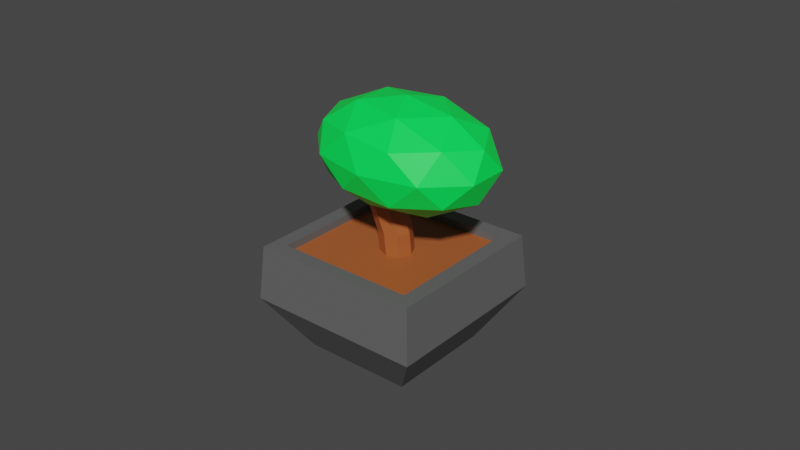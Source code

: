 # Source: Bush_Small.blend  (saved by Blender 2.80.75; exported with 4.5.12 LTS)
import bpy
from mathutils import Matrix  # noqa: F401  (used for matrix-valued properties, if any)

bpy.ops.wm.read_factory_settings(use_empty=True)
scene = bpy.context.scene
scene.name = 'Scene'

# ---- materials (node trees are filled in below, after node groups)
mat_material_003 = bpy.data.materials.new('Material.003')
mat_material_003.use_transparent_shadow = False
mat_material_001 = bpy.data.materials.new('Material.001')
mat_material_001.use_transparent_shadow = False
mat_material = bpy.data.materials.new('Material')
mat_material.use_transparent_shadow = False

# ---- material node trees
mat_material_003.use_nodes = True; mat_material_003.node_tree.nodes.clear()
_N = mat_material_003.node_tree.nodes; _L = mat_material_003.node_tree.links
n0 = _N.new('ShaderNodeOutputMaterial'); n0.name = 'Material Output'; n0.location = (300, 300)
n1 = _N.new('ShaderNodeBsdfPrincipled'); n1.name = 'Principled BSDF'; n1.location = (10, 300)
n1.distribution = 'GGX'
n1.subsurface_method = 'BURLEY'
n1.inputs[0].default_value = (0.1193, 0.1193, 0.1193, 1.0)
n1.inputs[3].default_value = 1.45
n1.inputs[27].default_value = (0.0, 0.0, 0.0, 1.0)
n1.inputs[28].default_value = 1.0
_L.new(n1.outputs[0], n0.inputs[0])
n0.is_active_output = True
mat_material_001.use_nodes = True; mat_material_001.node_tree.nodes.clear()
_N = mat_material_001.node_tree.nodes; _L = mat_material_001.node_tree.links
n0 = _N.new('ShaderNodeOutputMaterial'); n0.name = 'Material Output'; n0.location = (300, 300)
n1 = _N.new('ShaderNodeBsdfPrincipled'); n1.name = 'Principled BSDF'; n1.location = (10, 300)
n1.distribution = 'GGX'
n1.subsurface_method = 'BURLEY'
n1.inputs[0].default_value = (0.4084, 0.1038, 0.02742, 1.0)
n1.inputs[3].default_value = 1.45
n1.inputs[27].default_value = (0.0, 0.0, 0.0, 1.0)
n1.inputs[28].default_value = 1.0
_L.new(n1.outputs[0], n0.inputs[0])
n0.is_active_output = True
mat_material.use_nodes = True; mat_material.node_tree.nodes.clear()
_N = mat_material.node_tree.nodes; _L = mat_material.node_tree.links
n0 = _N.new('ShaderNodeOutputMaterial'); n0.name = 'Material Output'; n0.location = (300, 300)
n1 = _N.new('ShaderNodeBsdfPrincipled'); n1.name = 'Principled BSDF'; n1.location = (10, 300)
n1.distribution = 'GGX'
n1.subsurface_method = 'BURLEY'
n1.inputs[0].default_value = (0.0, 1.0, 0.09108, 1.0)
n1.inputs[3].default_value = 1.45
n1.inputs[27].default_value = (0.0, 0.0, 0.0, 1.0)
n1.inputs[28].default_value = 1.0
_L.new(n1.outputs[0], n0.inputs[0])
n0.is_active_output = True

# ---- world
world_world = bpy.data.worlds.new('World'); scene.world = world_world
world_world.use_nodes = True; world_world.node_tree.nodes.clear()
_N = world_world.node_tree.nodes; _L = world_world.node_tree.links
n0 = _N.new('ShaderNodeOutputWorld'); n0.name = 'World Output'; n0.location = (300, 300)
n1 = _N.new('ShaderNodeBackground'); n1.name = 'Background'; n1.location = (10, 300)
n1.inputs[0].default_value = (0.05088, 0.05088, 0.05088, 1.0)
_L.new(n1.outputs[0], n0.inputs[0])
n0.is_active_output = True
world_world.color = (0.05088, 0.05088, 0.05088)
world_world.use_sun_shadow = False
world_world.sun_shadow_jitter_overblur = 0.0

# ---- meshes
me_mesh = bpy.data.meshes.new('Mesh')
me_mesh.from_pydata([(-3.0, -3.0, 0.0), (-1.0, -3.0, 0.0), (1.0, -3.0, 0.0), (3.0, -3.0, 0.0), (-3.0, -1.0, 0.0), (-1.0, -1.0, 0.0), (1.0, -1.0, 0.0), (3.0, -1.0, 0.0), (-3.0, 1.0, 0.0), (-1.0, 1.0, 0.0), (1.0, 1.0, 0.0), (3.0, 1.0, 0.0), (-3.0, 3.0, 0.0), (-1.0, 3.0, 0.0), (1.0, 3.0, 0.0), (3.0, 3.0, 0.0), (-4.668, -4.668, 6.0), (-3.835, -4.668, 6.0), (3.835, -4.668, 6.0), (4.668, -4.668, 6.0), (-4.65, -3.835, 6.0), (-3.835, -3.835, 6.0), (3.835, -3.835, 6.0), (4.668, -3.835, 6.0), (-4.668, 3.835, 6.0), (-3.835, 3.835, 6.0), (3.835, 3.835, 6.0), (4.668, 3.835, 6.0), (-4.668, 4.668, 6.0), (-3.835, 4.668, 6.0), (3.835, 4.668, 6.0), (4.668, 4.668, 6.0), (-4.902, -4.902, 3.0), (-1.634, -4.902, 3.0), (1.634, -4.902, 3.0), (4.902, -4.902, 3.0), (4.902, -1.634, 3.0), (4.902, 1.634, 3.0), (4.902, 4.902, 3.0), (1.634, 4.902, 3.0), (-1.634, 4.902, 3.0), (-4.902, 4.902, 3.0), (-4.902, 1.634, 3.0), (-4.902, -1.634, 3.0), (-3.835, -3.835, 5.582), (3.835, -3.835, 5.582), (3.835, 3.835, 5.582), (-3.835, 3.835, 5.582)], [], [(0, 4, 5, 1), (1, 5, 6, 2), (2, 6, 7, 3), (4, 8, 9, 5), (5, 9, 10, 6), (6, 10, 11, 7), (8, 12, 13, 9), (9, 13, 14, 10), (10, 14, 15, 11), (16, 17, 21, 20), (17, 18, 22, 21), (19, 23, 22, 18), (20, 21, 25, 24), (44, 45, 46, 47), (22, 23, 27, 26), (24, 25, 29, 28), (25, 26, 30, 29), (26, 27, 31, 30), (0, 1, 33, 32), (1, 2, 34, 33), (2, 3, 35, 34), (32, 33, 17, 16), (34, 18, 17, 33), (34, 35, 19, 18), (3, 7, 36, 35), (7, 11, 37, 36), (11, 15, 38, 37), (35, 36, 23, 19), (36, 37, 27, 23), (37, 38, 31, 27), (15, 14, 39, 38), (14, 13, 40, 39), (13, 12, 41, 40), (38, 39, 30, 31), (40, 29, 30, 39), (40, 41, 28, 29), (12, 8, 42, 41), (8, 4, 43, 42), (4, 0, 32, 43), (41, 42, 24, 28), (42, 43, 20, 24), (43, 32, 16, 20), (21, 22, 45, 44), (22, 26, 46, 45), (26, 25, 47, 46), (25, 21, 44, 47)])
me_mesh.polygons.foreach_set('use_smooth', [True] * 46)
me_mesh.polygons.foreach_set('material_index', [0, 0, 0, 0, 0, 0, 0, 0, 0, 0, 0, 0, 0, 1, 0, 0, 0, 0, 0, 0, 0, 0, 0, 0, 0, 0, 0, 0, 0, 0, 0, 0, 0, 0, 0, 0, 0, 0, 0, 0, 0, 0, 0, 0, 0, 0])
_k = set([(0, 1), (0, 4), (0, 32), (1, 2), (2, 3), (3, 7), (3, 35), (4, 8), (7, 11), (8, 12), (11, 15), (12, 13), (12, 41), (13, 14), (14, 15), (15, 38), (16, 17), (16, 20), (16, 32), (17, 18), (18, 19), (19, 23), (19, 35), (20, 24), (21, 22), (21, 25), (21, 44), (22, 26), (22, 45), (23, 27), (24, 28), (25, 26), (25, 47), (26, 46), (27, 31), (28, 29), (28, 41), (29, 30), (30, 31), (31, 38), (32, 33), (32, 43), (33, 34), (34, 35), (35, 36), (36, 37), (37, 38), (38, 39), (39, 40), (40, 41), (41, 42), (42, 43), (44, 45), (44, 47), (45, 46), (46, 47)])
me_mesh.attributes.new('sharp_edge', 'BOOLEAN', 'EDGE').data.foreach_set('value', [ (min(e.vertices), max(e.vertices)) in _k for e in me_mesh.edges])
_uv = me_mesh.uv_layers.new(name='UVChannel_1')
_uv.uv.foreach_set('vector', [1.0, 0.0, 1.0, 0.3333, 0.6667, 0.3333, 0.6667, 0.0, 0.6667, 0.0, 0.6667, 0.3333, 0.3333, 0.3333, 0.3333, 0.0, 0.3333, 0.0, 0.3333, 0.3333, -5.96e-08, 0.3333, -5.96e-08, 0.0, 1.0, 0.3333, 1.0, 0.6667, 0.6667, 0.6667, 0.6667, 0.3333, 0.6667, 0.3333, 0.6667, 0.6667, 0.3333, 0.6667, 0.3333, 0.3333, 0.3333, 0.3333, 0.3333, 0.6667, -5.96e-08, 0.6667, -5.96e-08, 0.3333, 1.0, 0.6667, 1.0, 1.0, 0.6667, 1.0, 0.6667, 0.6667, 0.6667, 0.6667, 0.6667, 1.0, 0.3333, 1.0, 0.3333, 0.6667, 0.3333, 0.6667, 0.3333, 1.0, -5.96e-08, 1.0, -5.96e-08, 0.6667, 0.0, 0.0, 0.3333, 0.0, 0.3333, 0.3333, 0.0, 0.3333, 0.3333, 0.0, 0.6667, 0.0, 0.6667, 0.3333, 0.3333, 0.3333, 1.0, 0.0, 1.0, 0.3333, 0.6667, 0.3333, 0.6667, 0.0, 0.0, 0.3333, 0.3333, 0.3333, 0.3333, 0.6667, 0.0, 0.6667, 0.3333, 0.3333, 0.6667, 0.3333, 0.6667, 0.6667, 0.3333, 0.6667, 0.6667, 0.3333, 1.0, 0.3333, 1.0, 0.6667, 0.6667, 0.6667, 0.0, 0.6667, 0.3333, 0.6667, 0.3333, 1.0, 0.0, 1.0, 0.3333, 0.6667, 0.6667, 0.6667, 0.6667, 1.0, 0.3333, 1.0, 0.6667, 0.6667, 1.0, 0.6667, 1.0, 1.0, 0.6667, 1.0, 0.0, 0.0, 0.3333, 0.0, 0.3333, 0.5, 0.0, 0.5, 0.3333, 0.0, 0.6667, 0.0, 0.6667, 0.5, 0.3333, 0.5, 0.6667, 0.0, 1.0, 0.0, 1.0, 0.5, 0.6667, 0.5, 0.0, 0.5, 0.3333, 0.5, 0.3333, 1.0, 0.0, 1.0, 0.6667, 0.5, 0.6667, 1.0, 0.3333, 1.0, 0.3333, 0.5, 0.6667, 0.5, 1.0, 0.5, 1.0, 1.0, 0.6667, 1.0, 0.0, 0.0, 0.3333, 0.0, 0.3333, 0.5, 0.0, 0.5, 0.3333, 0.0, 0.6667, 0.0, 0.6667, 0.5, 0.3333, 0.5, 0.6667, 0.0, 1.0, 0.0, 1.0, 0.5, 0.6667, 0.5, 0.0, 0.5, 0.3333, 0.5, 0.3333, 1.0, 0.0, 1.0, 0.3333, 0.5, 0.6667, 0.5, 0.6667, 1.0, 0.3333, 1.0, 0.6667, 0.5, 1.0, 0.5, 1.0, 1.0, 0.6667, 1.0, 0.0, 0.0, 0.3333, 0.0, 0.3333, 0.5, 0.0, 0.5, 0.3333, 0.0, 0.6667, 0.0, 0.6667, 0.5, 0.3333, 0.5, 0.6667, 0.0, 1.0, 0.0, 1.0, 0.5, 0.6667, 0.5, 0.0, 0.5, 0.3333, 0.5, 0.3333, 1.0, 0.0, 1.0, 0.6667, 0.5, 0.6667, 1.0, 0.3333, 1.0, 0.3333, 0.5, 0.6667, 0.5, 1.0, 0.5, 1.0, 1.0, 0.6667, 1.0, 0.0, 0.0, 0.3333, 0.0, 0.3333, 0.5, 0.0, 0.5, 0.3333, 0.0, 0.6667, 0.0, 0.6667, 0.5, 0.3333, 0.5, 0.6667, 0.0, 1.0, 0.0, 1.0, 0.5, 0.6667, 0.5, 0.0, 0.5, 0.3333, 0.5, 0.3333, 1.0, 0.0, 1.0, 0.3333, 0.5, 0.6667, 0.5, 0.6667, 1.0, 0.3333, 1.0, 0.6667, 0.5, 1.0, 0.5, 1.0, 1.0, 0.6667, 1.0, 0.3333, 0.3333, 0.6667, 0.3333, 0.6667, 0.3333, 0.3333, 0.3333, 0.6667, 0.3333, 0.6667, 0.6667, 0.6667, 0.6667, 0.6667, 0.3333, 0.6667, 0.6667, 0.3333, 0.6667, 0.3333, 0.6667, 0.6667, 0.6667, 0.3333, 0.6667, 0.3333, 0.3333, 0.3333, 0.3333, 0.3333, 0.6667])
me_mesh.materials.append(mat_material_003)
me_mesh.materials.append(mat_material_001)
me_mesh.use_remesh_preserve_volume = False
me_mesh.use_remesh_preserve_attributes = False
me_mesh.use_mirror_vertex_groups = False
me_mesh.update()
me_mesh.normals_split_custom_set([tuple(v) for v in zip(*[iter([0.0, 0.0, -1.0, 0.0, 0.0, -1.0, 0.0, 0.0, -1.0, 0.0, 0.0, -1.0, 0.0, 0.0, -1.0, 0.0, 0.0, -1.0, 0.0, 0.0, -1.0, 0.0, 0.0, -1.0, 0.0, 0.0, -1.0, 0.0, 0.0, -1.0, 0.0, 0.0, -1.0, 0.0, 0.0, -1.0, 0.0, 0.0, -1.0, 0.0, 0.0, -1.0, 0.0, 0.0, -1.0, 0.0, 0.0, -1.0, 0.0, 0.0, -1.0, 0.0, 0.0, -1.0, 0.0, 0.0, -1.0, 0.0, 0.0, -1.0, 0.0, 0.0, -1.0, 0.0, 0.0, -1.0, 0.0, 0.0, -1.0, 0.0, 0.0, -1.0, 0.0, 0.0, -1.0, 0.0, 0.0, -1.0, 0.0, 0.0, -1.0, 0.0, 0.0, -1.0, 0.0, 0.0, -1.0, 0.0, 0.0, -1.0, 0.0, 0.0, -1.0, 0.0, 0.0, -1.0, 0.0, 0.0, -1.0, 0.0, 0.0, -1.0, 0.0, 0.0, -1.0, 0.0, 0.0, -1.0, -9.948e-13, 2.832e-07, 1.0, -2.838e-13, 1.416e-07, 1.0, -1.892e-13, 9.441e-08, 1.0, -5.004e-13, 1.425e-07, 1.0, -2.838e-13, 1.416e-07, 1.0, 2.136e-13, 1.432e-07, 1.0, 4.977e-08, 9.545e-08, 1.0, -1.892e-13, 9.441e-08, 1.0, 0.0, 2.864e-07, 1.0, 7.466e-08, 1.432e-07, 1.0, 4.977e-08, 9.545e-08, 1.0, 2.136e-13, 1.432e-07, 1.0, -5.004e-13, 1.425e-07, 1.0, -1.892e-13, 9.441e-08, 1.0, 0.0, -9.545e-08, 1.0, 0.0, -1.433e-07, 1.0, -1.959e-08, 0.0, 1.0, -1.959e-08, 0.0, 1.0, -1.959e-08, 0.0, 1.0, -1.959e-08, 0.0, 1.0, 4.977e-08, 9.545e-08, 1.0, 7.466e-08, 1.432e-07, 1.0, 7.466e-08, -1.432e-07, 1.0, 4.977e-08, -9.545e-08, 1.0, 0.0, -1.433e-07, 1.0, 0.0, -9.545e-08, 1.0, 0.0, -1.432e-07, 1.0, 0.0, -2.864e-07, 1.0, 0.0, -9.545e-08, 1.0, 4.977e-08, -9.545e-08, 1.0, 0.0, -1.432e-07, 1.0, 0.0, -1.432e-07, 1.0, 4.977e-08, -9.545e-08, 1.0, 7.466e-08, -1.432e-07, 1.0, 0.0, -2.864e-07, 1.0, 0.0, -1.432e-07, 1.0, 0.0, -0.8446, -0.5354, 0.0, -0.8446, -0.5354, 0.0, -0.8446, -0.5354, 0.0, -0.8446, -0.5354, 0.0, -0.8446, -0.5354, 0.0, -0.8446, -0.5354, 0.0, -0.8446, -0.5354, 0.0, -0.8446, -0.5354, 0.0, -0.8446, -0.5354, 0.0, -0.8446, -0.5354, 0.0, -0.8446, -0.5354, 0.0, -0.8446, -0.5354, 1.932e-08, -0.997, 0.07765, 5.777e-09, -0.997, 0.07765, 1.355e-08, -0.997, 0.07765, 1.932e-08, -0.997, 0.07765, -5.777e-09, -0.997, 0.07765, -1.355e-08, -0.997, 0.07765, 1.355e-08, -0.997, 0.07765, 5.777e-09, -0.997, 0.07765, -5.777e-09, -0.997, 0.07765, -1.932e-08, -0.997, 0.07765, -1.932e-08, -0.997, 0.07765, -1.355e-08, -0.997, 0.07765, 0.8446, 0.0, -0.5354, 0.8446, 0.0, -0.5354, 0.8446, 0.0, -0.5354, 0.8446, 0.0, -0.5354, 0.8446, 0.0, -0.5354, 0.8446, 0.0, -0.5354, 0.8446, 0.0, -0.5354, 0.8446, 0.0, -0.5354, 0.8446, 0.0, -0.5354, 0.8446, 0.0, -0.5354, 0.8446, 0.0, -0.5354, 0.8446, 0.0, -0.5354, 0.997, -5.163e-08, 0.07765, 0.997, -1.544e-08, 0.07765, 0.997, -3.62e-08, 0.07765, 0.997, -5.163e-08, 0.07765, 0.997, -1.544e-08, 0.07765, 0.997, 1.544e-08, 0.07765, 0.997, 3.62e-08, 0.07765, 0.997, -3.62e-08, 0.07765, 0.997, 1.544e-08, 0.07765, 0.997, 5.163e-08, 0.07765, 0.997, 5.163e-08, 0.07765, 0.997, 3.62e-08, 0.07765, 0.0, 0.8446, -0.5354, 0.0, 0.8446, -0.5354, 0.0, 0.8446, -0.5354, 0.0, 0.8446, -0.5354, 0.0, 0.8446, -0.5354, 0.0, 0.8446, -0.5354, 0.0, 0.8446, -0.5354, 0.0, 0.8446, -0.5354, 0.0, 0.8446, -0.5354, 0.0, 0.8446, -0.5354, 0.0, 0.8446, -0.5354, 0.0, 0.8446, -0.5354, -1.932e-08, 0.997, 0.07765, -5.777e-09, 0.997, 0.07765, -1.355e-08, 0.997, 0.07765, -1.932e-08, 0.997, 0.07765, 5.777e-09, 0.997, 0.07765, 1.355e-08, 0.997, 0.07765, -1.355e-08, 0.997, 0.07765, -5.777e-09, 0.997, 0.07765, 5.777e-09, 0.997, 0.07765, 1.932e-08, 0.997, 0.07765, 1.932e-08, 0.997, 0.07765, 1.355e-08, 0.997, 0.07765, -0.8446, 0.0, -0.5354, -0.8446, 0.0, -0.5354, -0.8446, 0.0, -0.5354, -0.8446, 0.0, -0.5354, -0.8446, 0.0, -0.5354, -0.8446, 0.0, -0.5354, -0.8446, 0.0, -0.5354, -0.8446, 0.0, -0.5354, -0.8446, 0.0, -0.5354, -0.8446, 0.0, -0.5354, -0.8446, 0.0, -0.5354, -0.8446, 0.0, -0.5354, -0.997, 5.163e-08, 0.07765, -0.9969, -0.0002754, 0.07815, -0.9968, -0.001347, 0.0801, -0.997, 5.163e-08, 0.07765, -0.9969, -0.0002754, 0.07815, -0.9966, 0.003378, 0.08182, -0.9967, -0.0006629, 0.08087, -0.9968, -0.001347, 0.0801, -0.9966, 0.003378, 0.08182, -0.9966, 0.004388, 0.08206, -0.9966, 0.004388, 0.08206, -0.9967, -0.0006629, 0.08087, 2.797e-07, 1.0, 0.0, 2.797e-07, 1.0, 0.0, 2.797e-07, 1.0, 0.0, 2.797e-07, 1.0, 0.0, -1.0, 0.0, 0.0, -1.0, 0.0, 0.0, -1.0, 0.0, 0.0, -1.0, 0.0, 0.0, 6.216e-08, -1.0, 0.0, 6.216e-08, -1.0, 0.0, 6.216e-08, -1.0, 0.0, 6.216e-08, -1.0, 0.0, 1.0, 0.0, 0.0, 1.0, 0.0, 0.0, 1.0, 0.0, 0.0, 1.0, 0.0, 0.0])] * 3)])
me_mesh_001 = bpy.data.meshes.new('Mesh.001')
me_mesh_001.from_pydata([(0.1484, 0.009748, 0.0), (0.1068, 0.09715, 0.0), (0.01494, 0.1334, 0.0), (-0.07246, 0.09715, 0.0), (-0.1042, 0.009748, 0.0), (-0.06263, -0.07766, 0.0), (0.02729, -0.1139, 0.0), (0.1147, -0.07766, 0.0), (0.14, -0.002864, 0.317), (0.09874, 0.08454, 0.317), (0.006557, 0.1207, 0.317), (-0.08085, 0.08454, 0.317), (-0.1131, -0.002864, 0.317), (-0.07194, -0.09027, 0.317), (0.01815, -0.1265, 0.317), (0.1056, -0.09027, 0.317), (0.09364, -0.03108, 0.634), (0.05724, 0.05633, 0.634), (-0.03018, 0.09253, 0.634), (-0.1176, 0.05633, 0.634), (-0.1538, -0.03108, 0.634), (-0.1175, -0.1185, 0.634), (-0.02998, -0.1547, 0.634), (0.05743, -0.1185, 0.634), (0.1006, -0.02451, 0.7925), (0.06441, 0.0629, 0.7925), (-0.02299, 0.0991, 0.7925), (-0.1104, 0.0629, 0.7925), (-0.1466, -0.02451, 0.7925), (-0.1104, -0.1119, 0.7925), (-0.02299, -0.1481, 0.7925), (0.06441, -0.1119, 0.7925)], [], [(2, 10, 9, 1), (3, 11, 10, 2), (4, 12, 11, 3), (5, 13, 12, 4), (6, 14, 13, 5), (7, 15, 14, 6), (0, 8, 15, 7), (9, 17, 16, 8), (10, 18, 17, 9), (11, 19, 18, 10), (12, 20, 19, 11), (13, 21, 20, 12), (14, 22, 21, 13), (15, 23, 22, 14), (8, 16, 23, 15), (16, 17, 25, 24), (17, 18, 26, 25), (18, 19, 27, 26), (19, 20, 28, 27), (20, 21, 29, 28), (21, 22, 30, 29), (22, 23, 31, 30), (23, 16, 24, 31), (1, 9, 8, 0)])
me_mesh_001.polygons.foreach_set('use_smooth', [True] * 24)
_k = set([(0, 8), (1, 9), (2, 10), (3, 11), (4, 12), (5, 13), (6, 14), (7, 15), (8, 9), (8, 15), (8, 16), (9, 10), (9, 17), (10, 18), (11, 12), (11, 19), (12, 13), (12, 20), (13, 14), (13, 21), (14, 22), (15, 23), (16, 17), (16, 23), (16, 24), (17, 18), (17, 25), (18, 19), (18, 26), (19, 20), (19, 27), (20, 21), (20, 28), (21, 22), (21, 29), (22, 23), (22, 30), (23, 31)])
me_mesh_001.attributes.new('sharp_edge', 'BOOLEAN', 'EDGE').data.foreach_set('value', [ (min(e.vertices), max(e.vertices)) in _k for e in me_mesh_001.edges])
_uv = me_mesh_001.uv_layers.new(name='UVChannel_1')
_uv.uv.foreach_set('vector', [3.795e-08, 0.0, 3.795e-08, 0.4, -0.125, 0.4, -0.125, 0.0, 0.125, 0.0, 0.125, 0.4, 3.795e-08, 0.4, 3.795e-08, 0.0, 0.25, 0.0, 0.25, 0.4, 0.125, 0.4, 0.125, 0.0, 0.375, 0.0, 0.375, 0.4, 0.25, 0.4, 0.25, 0.0, 0.5, 0.0, 0.5, 0.4, 0.375, 0.4, 0.375, 0.0, 0.625, 0.0, 0.625, 0.4, 0.5, 0.4, 0.5, 0.0, 0.75, 0.0, 0.75, 0.4, 0.625, 0.4, 0.625, 0.0, 0.875, 0.4, 0.875, 0.8, 0.75, 0.8, 0.75, 0.4, 3.795e-08, 0.4, 3.795e-08, 0.8, -0.125, 0.8, -0.125, 0.4, 0.125, 0.4, 0.125, 0.8, 3.795e-08, 0.8, 3.795e-08, 0.4, 0.25, 0.4, 0.25, 0.8, 0.125, 0.8, 0.125, 0.4, 0.375, 0.4, 0.375, 0.8, 0.25, 0.8, 0.25, 0.4, 0.5, 0.4, 0.5, 0.8, 0.375, 0.8, 0.375, 0.4, 0.625, 0.4, 0.625, 0.8, 0.5, 0.8, 0.5, 0.4, 0.75, 0.4, 0.75, 0.8, 0.625, 0.8, 0.625, 0.4, 0.75, 0.8, 0.875, 0.8, 0.875, 1.0, 0.75, 1.0, -0.125, 0.8, 3.795e-08, 0.8, 3.795e-08, 1.0, -0.125, 1.0, 3.795e-08, 0.8, 0.125, 0.8, 0.125, 1.0, 3.795e-08, 1.0, 0.125, 0.8, 0.25, 0.8, 0.25, 1.0, 0.125, 1.0, 0.25, 0.8, 0.375, 0.8, 0.375, 1.0, 0.25, 1.0, 0.375, 0.8, 0.5, 0.8, 0.5, 1.0, 0.375, 1.0, 0.5, 0.8, 0.625, 0.8, 0.625, 1.0, 0.5, 1.0, 0.625, 0.8, 0.75, 0.8, 0.75, 1.0, 0.625, 1.0, 0.875, 0.0, 0.875, 0.4, 0.75, 0.4, 0.75, 0.0])
me_mesh_001.materials.append(mat_material_001)
me_mesh_001.use_remesh_preserve_volume = False
me_mesh_001.use_remesh_preserve_attributes = False
me_mesh_001.use_mirror_vertex_groups = False
me_mesh_001.update()
me_mesh_001.normals_split_custom_set([tuple(v) for v in zip(*[iter([0.3657, 0.9296, 0.04649, 0.3657, 0.9296, 0.04649, 0.3657, 0.9296, 0.04649, 0.3657, 0.9296, 0.04649, -0.3825, 0.9236, 0.02662, -0.3827, 0.9232, 0.03604, -0.3825, 0.9234, 0.03191, -0.3825, 0.9236, 0.02662, -0.9391, 0.3435, -0.01196, -0.9391, 0.3435, -0.01196, -0.9391, 0.3435, -0.01196, -0.9391, 0.3435, -0.01196, -0.9031, -0.4273, -0.04297, -0.9031, -0.4273, -0.04297, -0.9031, -0.4273, -0.04297, -0.9031, -0.4273, -0.04297, -0.3728, -0.9267, -0.04771, -0.3728, -0.9267, -0.04771, -0.3728, -0.9267, -0.04771, -0.3728, -0.9267, -0.04771, 0.3826, -0.9236, -0.02572, 0.3826, -0.9237, -0.02104, 0.3824, -0.9236, -0.02658, 0.3826, -0.9236, -0.02572, 0.9316, -0.3634, 0.01123, 0.9316, -0.3634, 0.01123, 0.9316, -0.3634, 0.01123, 0.9316, -0.3634, 0.01123, 0.9019, 0.4009, 0.1607, 0.9019, 0.4009, 0.1607, 0.9019, 0.4009, 0.1607, 0.9019, 0.4009, 0.1607, 0.3709, 0.9199, 0.1276, 0.3709, 0.9199, 0.1276, 0.3709, 0.9199, 0.1276, 0.3709, 0.9199, 0.1276, -0.3827, 0.9232, 0.03604, -0.3824, 0.9232, 0.03785, -0.3824, 0.9232, 0.03785, -0.3825, 0.9234, 0.03191, -0.9281, 0.3634, -0.08101, -0.9281, 0.3634, -0.08101, -0.9281, 0.3634, -0.08101, -0.9281, 0.3634, -0.08101, -0.9028, -0.3998, -0.1585, -0.9028, -0.3998, -0.1585, -0.9028, -0.3998, -0.1585, -0.9028, -0.3998, -0.1585, -0.3739, -0.9173, -0.1369, -0.3739, -0.9173, -0.1369, -0.3739, -0.9173, -0.1369, -0.3739, -0.9173, -0.1369, 0.3826, -0.9237, -0.02104, 0.3826, -0.9236, -0.02411, 0.3826, -0.9236, -0.02411, 0.3824, -0.9236, -0.02658, 0.922, -0.3729, 0.1043, 0.922, -0.3729, 0.1043, 0.922, -0.3729, 0.1043, 0.922, -0.3729, 0.1043, 0.922, 0.3829, -0.05705, 0.922, 0.3829, -0.05705, 0.922, 0.3829, -0.05705, 0.922, 0.3829, -0.05705, 0.3821, 0.9225, -0.05555, 0.3821, 0.9225, -0.05555, 0.3821, 0.9225, -0.05555, 0.3821, 0.9225, -0.05555, -0.3826, 0.9237, -0.02095, -0.3826, 0.9237, -0.02095, -0.3826, 0.9237, -0.02095, -0.3826, 0.9237, -0.02095, -0.9236, 0.3826, 0.02601, -0.9236, 0.3826, 0.02601, -0.9236, 0.3826, 0.02601, -0.9236, 0.3826, 0.02601, -0.9223, -0.3822, 0.05753, -0.9223, -0.3822, 0.05753, -0.9223, -0.3822, 0.05753, -0.9223, -0.3822, 0.05753, -0.3818, -0.9226, 0.05527, -0.3818, -0.9226, 0.05527, -0.3818, -0.9226, 0.05527, -0.3818, -0.9226, 0.05527, 0.3826, -0.9237, 0.02142, 0.3826, -0.9237, 0.02142, 0.3826, -0.9237, 0.02142, 0.3826, -0.9237, 0.02142, 0.9236, -0.3826, -0.02484, 0.9236, -0.3826, -0.02484, 0.9236, -0.3826, -0.02484, 0.9236, -0.3826, -0.02484, 0.9029, 0.4279, 0.04045, 0.9029, 0.4279, 0.04045, 0.9029, 0.4279, 0.04045, 0.9029, 0.4279, 0.04045])] * 3)])
me_mesh_002 = bpy.data.meshes.new('Mesh.002')
me_mesh_002.from_pydata([(0.0, 0.0, 0.4309), (0.3854, 0.0, 0.1927), (0.1191, 0.3666, 0.1927), (-0.3118, 0.2266, 0.1927), (-0.3118, -0.2266, 0.1927), (0.1191, -0.3666, 0.1927), (0.3118, 0.2266, -0.1927), (-0.1191, 0.3666, -0.1927), (-0.3854, -3.37e-08, -0.1927), (-0.1191, -0.3666, -0.1927), (0.3118, -0.2266, -0.1927), (0.0, 0.0, -0.4309), (0.2266, 0.0, 0.3666), (0.07001, 0.2155, 0.3666), (-0.1833, 0.1332, 0.3666), (-0.1833, -0.1332, 0.3666), (0.07001, -0.2155, 0.3666), (0.2966, 0.2155, 0.2266), (-0.1133, 0.3486, 0.2266), (-0.3666, -4.998e-08, 0.2266), (-0.1133, -0.3486, 0.2266), (0.2966, -0.2155, 0.2266), (0.4098, 0.1332, 0.0), (-1.666e-08, 0.4309, 0.0), (-0.4098, 0.1332, 0.0), (-0.2533, -0.3486, 0.0), (0.2533, -0.3486, 0.0), (0.4098, -0.1332, 0.0), (0.2533, 0.3486, 0.0), (-0.2533, 0.3486, 0.0), (-0.4098, -0.1332, 0.0), (1.083e-07, -0.4309, 0.0), (0.1133, 0.3486, -0.2266), (-0.2966, 0.2155, -0.2266), (-0.2966, -0.2155, -0.2266), (0.1133, -0.3486, -0.2266), (0.3666, -8.33e-09, -0.2266), (0.1833, 0.1332, -0.3666), (-0.07001, 0.2155, -0.3666), (-0.2266, -1.981e-08, -0.3666), (-0.07001, -0.2155, -0.3666), (0.1833, -0.1332, -0.3666)], [], [(0, 12, 13), (12, 1, 17), (12, 17, 13), (13, 17, 2), (0, 13, 14), (13, 2, 18), (13, 18, 14), (14, 18, 3), (0, 14, 15), (14, 3, 19), (14, 19, 15), (15, 19, 4), (0, 15, 16), (15, 4, 20), (15, 20, 16), (16, 20, 5), (0, 16, 12), (16, 5, 21), (16, 21, 12), (12, 21, 1), (1, 27, 22), (27, 10, 36), (27, 36, 22), (22, 36, 6), (2, 28, 23), (28, 6, 32), (28, 32, 23), (23, 32, 7), (3, 29, 24), (29, 7, 33), (29, 33, 24), (24, 33, 8), (4, 30, 25), (30, 8, 34), (30, 34, 25), (25, 34, 9), (5, 31, 26), (31, 9, 35), (31, 35, 26), (26, 35, 10), (6, 28, 22), (28, 2, 17), (28, 17, 22), (22, 17, 1), (7, 29, 23), (29, 3, 18), (29, 18, 23), (23, 18, 2), (8, 30, 24), (30, 4, 19), (30, 19, 24), (24, 19, 3), (9, 31, 25), (31, 5, 20), (31, 20, 25), (25, 20, 4), (10, 27, 26), (27, 1, 21), (27, 21, 26), (26, 21, 5), (11, 38, 37), (38, 7, 32), (38, 32, 37), (37, 32, 6), (11, 39, 38), (39, 8, 33), (39, 33, 38), (38, 33, 7), (11, 40, 39), (40, 9, 34), (40, 34, 39), (39, 34, 8), (11, 41, 40), (41, 10, 35), (41, 35, 40), (40, 35, 9), (11, 37, 41), (37, 6, 36), (37, 36, 41), (41, 36, 10)])
me_mesh_002.polygons.foreach_set('use_smooth', [True] * 80)
_k = set([(0, 12), (0, 13), (0, 14), (0, 15), (0, 16), (1, 12), (1, 17), (1, 21), (1, 22), (1, 27), (2, 13), (2, 17), (2, 18), (2, 23), (2, 28), (3, 14), (3, 18), (3, 19), (3, 24), (3, 29), (4, 15), (4, 19), (4, 20), (4, 25), (4, 30), (5, 16), (5, 20), (5, 21), (5, 26), (5, 31), (6, 22), (6, 28), (6, 32), (6, 36), (6, 37), (7, 23), (7, 29), (7, 32), (7, 33), (7, 38), (8, 24), (8, 30), (8, 33), (8, 34), (8, 39), (9, 25), (9, 31), (9, 34), (9, 35), (9, 40), (10, 26), (10, 27), (10, 35), (10, 36), (10, 41), (11, 37), (11, 38), (11, 39), (11, 40), (11, 41), (12, 13), (12, 16), (12, 17), (12, 21), (13, 14), (13, 17), (13, 18), (14, 15), (14, 18), (14, 19), (15, 16), (15, 19), (15, 20), (16, 20), (16, 21), (17, 22), (17, 28), (18, 23), (18, 29), (19, 24), (19, 30), (20, 25), (20, 31), (21, 26), (21, 27), (22, 27), (22, 28), (22, 36), (23, 28), (23, 29), (23, 32), (24, 29), (24, 30), (24, 33), (25, 30), (25, 31), (25, 34), (26, 27), (26, 31), (26, 35), (27, 36), (28, 32), (29, 33), (30, 34), (31, 35), (32, 37), (32, 38), (33, 38), (33, 39), (34, 39), (34, 40), (35, 40), (35, 41), (36, 37), (36, 41), (37, 38), (37, 41), (38, 39), (39, 40), (40, 41)])
me_mesh_002.attributes.new('sharp_edge', 'BOOLEAN', 'EDGE').data.foreach_set('value', [ (min(e.vertices), max(e.vertices)) in _k for e in me_mesh_002.edges])
_uv = me_mesh_002.uv_layers.new(name='UVChannel_1')
_uv.uv.foreach_set('vector', [0.6, 1.0, 0.5, 0.8238, 0.7, 0.8238, 0.5, 0.8238, 0.5, 0.6476, 0.6, 0.6762, 0.5, 0.8238, 0.6, 0.6762, 0.7, 0.8238, 0.7, 0.8238, 0.6, 0.6762, 0.7, 0.6476, 0.8, 1.0, 0.7, 0.8238, 0.9, 0.8238, 0.7, 0.8238, 0.7, 0.6476, 0.8, 0.6762, 0.7, 0.8238, 0.8, 0.6762, 0.9, 0.8238, 0.9, 0.8238, 0.8, 0.6762, 0.9, 0.6476, 3.725e-08, 1.0, -0.1, 0.8238, 0.1, 0.8238, -0.1, 0.8238, -0.1, 0.6476, 3.795e-08, 0.6762, -0.1, 0.8238, 3.795e-08, 0.6762, 0.1, 0.8238, 0.1, 0.8238, 3.795e-08, 0.6762, 0.1, 0.6476, 0.2, 1.0, 0.1, 0.8238, 0.3, 0.8238, 0.1, 0.8238, 0.1, 0.6476, 0.2, 0.6762, 0.1, 0.8238, 0.2, 0.6762, 0.3, 0.8238, 0.3, 0.8238, 0.2, 0.6762, 0.3, 0.6476, 0.4, 1.0, 0.3, 0.8238, 0.5, 0.8238, 0.3, 0.8238, 0.3, 0.6476, 0.4, 0.6762, 0.3, 0.8238, 0.4, 0.6762, 0.5, 0.8238, 0.5, 0.8238, 0.4, 0.6762, 0.5, 0.6476, 0.5, 0.6476, 0.45, 0.5, 0.55, 0.5, 0.45, 0.5, 0.4, 0.3524, 0.5, 0.3238, 0.45, 0.5, 0.5, 0.3238, 0.55, 0.5, 0.55, 0.5, 0.5, 0.3238, 0.6, 0.3524, 0.7, 0.6476, 0.65, 0.5, 0.75, 0.5, 0.65, 0.5, 0.6, 0.3524, 0.7, 0.3238, 0.65, 0.5, 0.7, 0.3238, 0.75, 0.5, 0.75, 0.5, 0.7, 0.3238, 0.8, 0.3524, 0.9, 0.6476, 0.85, 0.5, 0.95, 0.5, 0.85, 0.5, 0.8, 0.3524, 0.9, 0.3238, 0.85, 0.5, 0.9, 0.3238, 0.95, 0.5, -0.05, 0.5, -0.1, 0.3238, 3.795e-08, 0.3524, 0.1, 0.6476, 0.05, 0.5, 0.15, 0.5, 0.05, 0.5, 3.795e-08, 0.3524, 0.1, 0.3238, 0.05, 0.5, 0.1, 0.3238, 0.15, 0.5, 0.15, 0.5, 0.1, 0.3238, 0.2, 0.3524, 0.3, 0.6476, 0.25, 0.5, 0.35, 0.5, 0.25, 0.5, 0.2, 0.3524, 0.3, 0.3238, 0.25, 0.5, 0.3, 0.3238, 0.35, 0.5, 0.35, 0.5, 0.3, 0.3238, 0.4, 0.3524, 0.6, 0.3524, 0.65, 0.5, 0.55, 0.5, 0.65, 0.5, 0.7, 0.6476, 0.6, 0.6762, 0.65, 0.5, 0.6, 0.6762, 0.55, 0.5, 0.55, 0.5, 0.6, 0.6762, 0.5, 0.6476, 0.8, 0.3524, 0.85, 0.5, 0.75, 0.5, 0.85, 0.5, 0.9, 0.6476, 0.8, 0.6762, 0.85, 0.5, 0.8, 0.6762, 0.75, 0.5, 0.75, 0.5, 0.8, 0.6762, 0.7, 0.6476, 3.795e-08, 0.3524, 0.05, 0.5, -0.05, 0.5, 0.05, 0.5, 0.1, 0.6476, 3.795e-08, 0.6762, 0.05, 0.5, 3.795e-08, 0.6762, -0.05, 0.5, -0.05, 0.5, 3.795e-08, 0.6762, -0.1, 0.6476, 0.2, 0.3524, 0.25, 0.5, 0.15, 0.5, 0.25, 0.5, 0.3, 0.6476, 0.2, 0.6762, 0.25, 0.5, 0.2, 0.6762, 0.15, 0.5, 0.15, 0.5, 0.2, 0.6762, 0.1, 0.6476, 0.4, 0.3524, 0.45, 0.5, 0.35, 0.5, 0.45, 0.5, 0.5, 0.6476, 0.4, 0.6762, 0.45, 0.5, 0.4, 0.6762, 0.35, 0.5, 0.35, 0.5, 0.4, 0.6762, 0.3, 0.6476, 0.7, 0.0, 0.8, 0.1762, 0.6, 0.1762, 0.8, 0.1762, 0.8, 0.3524, 0.7, 0.3238, 0.8, 0.1762, 0.7, 0.3238, 0.6, 0.1762, 0.6, 0.1762, 0.7, 0.3238, 0.6, 0.3524, -0.1, 0.0, 3.795e-08, 0.1762, -0.2, 0.1762, 3.795e-08, 0.1762, 3.795e-08, 0.3524, -0.1, 0.3238, 3.795e-08, 0.1762, -0.1, 0.3238, -0.2, 0.1762, 0.8, 0.1762, 0.9, 0.3238, 0.8, 0.3524, 0.1, 0.0, 0.2, 0.1762, 3.795e-08, 0.1762, 0.2, 0.1762, 0.2, 0.3524, 0.1, 0.3238, 0.2, 0.1762, 0.1, 0.3238, 3.795e-08, 0.1762, 3.795e-08, 0.1762, 0.1, 0.3238, 3.795e-08, 0.3524, 0.3, 0.0, 0.4, 0.1762, 0.2, 0.1762, 0.4, 0.1762, 0.4, 0.3524, 0.3, 0.3238, 0.4, 0.1762, 0.3, 0.3238, 0.2, 0.1762, 0.2, 0.1762, 0.3, 0.3238, 0.2, 0.3524, 0.5, 0.0, 0.6, 0.1762, 0.4, 0.1762, 0.6, 0.1762, 0.6, 0.3524, 0.5, 0.3238, 0.6, 0.1762, 0.5, 0.3238, 0.4, 0.1762, 0.4, 0.1762, 0.5, 0.3238, 0.4, 0.3524])
me_mesh_002.materials.append(mat_material)
me_mesh_002.use_remesh_preserve_volume = False
me_mesh_002.use_remesh_preserve_attributes = False
me_mesh_002.use_mirror_vertex_groups = False
me_mesh_002.update()
me_mesh_002.normals_split_custom_set([tuple(v) for v in zip(*[iter([0.268, 0.1947, 0.9435, 0.268, 0.1947, 0.9435, 0.268, 0.1947, 0.9435, 0.724, 0.1947, 0.6617, 0.724, 0.1947, 0.6617, 0.724, 0.1947, 0.6617, 0.4911, 0.3568, 0.7947, 0.4911, 0.3568, 0.7947, 0.4911, 0.3568, 0.7947, 0.4089, 0.6284, 0.6617, 0.4089, 0.6284, 0.6617, 0.4089, 0.6284, 0.6617, -0.1024, 0.3151, 0.9435, -0.1024, 0.3151, 0.9435, -0.1024, 0.3151, 0.9435, 0.03853, 0.7488, 0.6617, 0.03853, 0.7488, 0.6617, 0.03853, 0.7488, 0.6617, -0.1876, 0.5774, 0.7947, -0.1876, 0.5774, 0.7947, -0.1876, 0.5774, 0.7947, -0.4713, 0.5831, 0.6617, -0.4713, 0.5831, 0.6617, -0.4713, 0.5831, 0.6617, -0.3313, -5.4e-08, 0.9435, -0.3313, -5.4e-08, 0.9435, -0.3313, -5.4e-08, 0.9435, -0.7002, 0.268, 0.6617, -0.7002, 0.268, 0.6617, -0.7002, 0.268, 0.6617, -0.6071, -1.213e-07, 0.7947, -0.6071, -1.213e-07, 0.7947, -0.6071, -1.213e-07, 0.7947, -0.7002, -0.268, 0.6617, -0.7002, -0.268, 0.6617, -0.7002, -0.268, 0.6617, -0.1024, -0.3151, 0.9435, -0.1024, -0.3151, 0.9435, -0.1024, -0.3151, 0.9435, -0.4713, -0.5831, 0.6617, -0.4713, -0.5831, 0.6617, -0.4713, -0.5831, 0.6617, -0.1876, -0.5774, 0.7947, -0.1876, -0.5774, 0.7947, -0.1876, -0.5774, 0.7947, 0.03853, -0.7488, 0.6617, 0.03853, -0.7488, 0.6617, 0.03853, -0.7488, 0.6617, 0.268, -0.1947, 0.9435, 0.268, -0.1947, 0.9435, 0.268, -0.1947, 0.9435, 0.4089, -0.6284, 0.6617, 0.4089, -0.6284, 0.6617, 0.4089, -0.6284, 0.6617, 0.4911, -0.3568, 0.7947, 0.4911, -0.3568, 0.7947, 0.4911, -0.3568, 0.7947, 0.724, -0.1947, 0.6617, 0.724, -0.1947, 0.6617, 0.724, -0.1947, 0.6617, 0.9921, -2.88e-07, 0.1256, 0.9921, -2.88e-07, 0.1256, 0.9921, -2.88e-07, 0.1256, 0.905, -0.268, -0.3304, 0.905, -0.268, -0.3304, 0.905, -0.268, -0.3304, 0.9822, -2.426e-07, -0.1876, 0.9822, -2.426e-07, -0.1876, 0.9822, -2.426e-07, -0.1876, 0.905, 0.268, -0.3304, 0.905, 0.268, -0.3304, 0.905, 0.268, -0.3304, 0.3066, 0.9435, 0.1256, 0.3066, 0.9435, 0.1256, 0.3066, 0.9435, 0.1256, 0.5346, 0.7779, -0.3304, 0.5346, 0.7779, -0.3304, 0.5346, 0.7779, -0.3304, 0.3035, 0.9342, -0.1876, 0.3035, 0.9342, -0.1876, 0.3035, 0.9342, -0.1876, 0.02474, 0.9435, -0.3304, 0.02474, 0.9435, -0.3304, 0.02474, 0.9435, -0.3304, -0.8026, 0.5831, 0.1256, -0.8026, 0.5831, 0.1256, -0.8026, 0.5831, 0.1256, -0.5746, 0.7488, -0.3304, -0.5746, 0.7488, -0.3304, -0.5746, 0.7488, -0.3304, -0.7947, 0.5774, -0.1876, -0.7947, 0.5774, -0.1876, -0.7947, 0.5774, -0.1876, -0.8897, 0.3151, -0.3304, -0.8897, 0.3151, -0.3304, -0.8897, 0.3151, -0.3304, -0.8026, -0.5831, 0.1256, -0.8026, -0.5831, 0.1256, -0.8026, -0.5831, 0.1256, -0.8897, -0.3151, -0.3304, -0.8897, -0.3151, -0.3304, -0.8897, -0.3151, -0.3304, -0.7947, -0.5774, -0.1876, -0.7947, -0.5774, -0.1876, -0.7947, -0.5774, -0.1876, -0.5746, -0.7488, -0.3304, -0.5746, -0.7488, -0.3304, -0.5746, -0.7488, -0.3304, 0.3066, -0.9435, 0.1256, 0.3066, -0.9435, 0.1256, 0.3066, -0.9435, 0.1256, 0.02474, -0.9435, -0.3304, 0.02474, -0.9435, -0.3304, 0.02474, -0.9435, -0.3304, 0.3035, -0.9342, -0.1876, 0.3035, -0.9342, -0.1876, 0.3035, -0.9342, -0.1876, 0.5346, -0.7779, -0.3304, 0.5346, -0.7779, -0.3304, 0.5346, -0.7779, -0.3304, 0.8026, 0.5831, -0.1256, 0.8026, 0.5831, -0.1256, 0.8026, 0.5831, -0.1256, 0.5746, 0.7488, 0.3304, 0.5746, 0.7488, 0.3304, 0.5746, 0.7488, 0.3304, 0.7947, 0.5774, 0.1876, 0.7947, 0.5774, 0.1876, 0.7947, 0.5774, 0.1876, 0.8897, 0.3151, 0.3304, 0.8897, 0.3151, 0.3304, 0.8897, 0.3151, 0.3304, -0.3066, 0.9435, -0.1256, -0.3066, 0.9435, -0.1256, -0.3066, 0.9435, -0.1256, -0.5346, 0.7779, 0.3304, -0.5346, 0.7779, 0.3304, -0.5346, 0.7779, 0.3304, -0.3035, 0.9342, 0.1876, -0.3035, 0.9342, 0.1876, -0.3035, 0.9342, 0.1876, -0.02474, 0.9435, 0.3304, -0.02474, 0.9435, 0.3304, -0.02474, 0.9435, 0.3304, -0.9921, -2.88e-07, -0.1256, -0.9921, -2.88e-07, -0.1256, -0.9921, -2.88e-07, -0.1256, -0.905, -0.268, 0.3304, -0.905, -0.268, 0.3304, -0.905, -0.268, 0.3304, -0.9822, 0.0, 0.1876, -0.9822, 0.0, 0.1876, -0.9822, 0.0, 0.1876, -0.905, 0.268, 0.3304, -0.905, 0.268, 0.3304, -0.905, 0.268, 0.3304, -0.3066, -0.9435, -0.1256, -0.3066, -0.9435, -0.1256, -0.3066, -0.9435, -0.1256, -0.02474, -0.9435, 0.3304, -0.02474, -0.9435, 0.3304, -0.02474, -0.9435, 0.3304, -0.3035, -0.9342, 0.1876, -0.3035, -0.9342, 0.1876, -0.3035, -0.9342, 0.1876, -0.5346, -0.7779, 0.3304, -0.5346, -0.7779, 0.3304, -0.5346, -0.7779, 0.3304, 0.8026, -0.5831, -0.1256, 0.8026, -0.5831, -0.1256, 0.8026, -0.5831, -0.1256, 0.8897, -0.3151, 0.3304, 0.8897, -0.3151, 0.3304, 0.8897, -0.3151, 0.3304, 0.7947, -0.5774, 0.1876, 0.7947, -0.5774, 0.1876, 0.7947, -0.5774, 0.1876, 0.5746, -0.7488, 0.3304, 0.5746, -0.7488, 0.3304, 0.5746, -0.7488, 0.3304, 0.1024, 0.3151, -0.9435, 0.1024, 0.3151, -0.9435, 0.1024, 0.3151, -0.9435, -0.03853, 0.7488, -0.6617, -0.03853, 0.7488, -0.6617, -0.03853, 0.7488, -0.6617, 0.1876, 0.5774, -0.7947, 0.1876, 0.5774, -0.7947, 0.1876, 0.5774, -0.7947, 0.4713, 0.5831, -0.6617, 0.4713, 0.5831, -0.6617, 0.4713, 0.5831, -0.6617, -0.268, 0.1947, -0.9435, -0.268, 0.1947, -0.9435, -0.268, 0.1947, -0.9435, -0.724, 0.1947, -0.6617, -0.724, 0.1947, -0.6617, -0.724, 0.1947, -0.6617, -0.4911, 0.3568, -0.7947, -0.4911, 0.3568, -0.7947, -0.4911, 0.3568, -0.7947, -0.4089, 0.6284, -0.6617, -0.4089, 0.6284, -0.6617, -0.4089, 0.6284, -0.6617, -0.268, -0.1947, -0.9435, -0.268, -0.1947, -0.9435, -0.268, -0.1947, -0.9435, -0.4089, -0.6284, -0.6617, -0.4089, -0.6284, -0.6617, -0.4089, -0.6284, -0.6617, -0.4911, -0.3568, -0.7947, -0.4911, -0.3568, -0.7947, -0.4911, -0.3568, -0.7947, -0.724, -0.1947, -0.6617, -0.724, -0.1947, -0.6617, -0.724, -0.1947, -0.6617, 0.1024, -0.3151, -0.9435, 0.1024, -0.3151, -0.9435, 0.1024, -0.3151, -0.9435, 0.4713, -0.5831, -0.6617, 0.4713, -0.5831, -0.6617, 0.4713, -0.5831, -0.6617, 0.1876, -0.5774, -0.7947, 0.1876, -0.5774, -0.7947, 0.1876, -0.5774, -0.7947, -0.03853, -0.7488, -0.6617, -0.03853, -0.7488, -0.6617, -0.03853, -0.7488, -0.6617, 0.3313, -3.6e-08, -0.9435, 0.3313, -3.6e-08, -0.9435, 0.3313, -3.6e-08, -0.9435, 0.7002, 0.268, -0.6617, 0.7002, 0.268, -0.6617, 0.7002, 0.268, -0.6617, 0.6071, 0.0, -0.7947, 0.6071, 0.0, -0.7947, 0.6071, 0.0, -0.7947, 0.7002, -0.268, -0.6617, 0.7002, -0.268, -0.6617, 0.7002, -0.268, -0.6617])] * 3)])

# ---- objects
ob_box001 = bpy.data.objects.new('Box001', me_mesh)
ob_cylinder004 = bpy.data.objects.new('Cylinder004', me_mesh_001)
ob_geosphere001 = bpy.data.objects.new('GeoSphere001', me_mesh_002)

# ---- transforms, parenting, visibility, modifiers, constraints
ob_box001.location = (0.0, 0.0, 0.0)
ob_box001.scale = (0.005816, 0.005816, 0.005827)
ob_box001.color = (0.8, 0.8, 0.8, 1.0)
ob_box001.lineart.crease_threshold = 0.0
ob_cylinder004.location = (0.0, 0.0, 0.03145)
ob_cylinder004.scale = (0.04298, 0.04298, 0.0254)
ob_cylinder004.color = (0.8, 0.8, 0.8, 1.0)
ob_cylinder004.lineart.crease_threshold = 0.0
ob_geosphere001.location = (0.004802, 0.0, 0.06514)
ob_geosphere001.scale = (0.06893, 0.04924, 0.03916)
ob_geosphere001.color = (0.8, 0.8, 0.8, 1.0)
ob_geosphere001.lineart.crease_threshold = 0.0

# ---- collection membership
scene.collection.objects.link(ob_box001)
scene.collection.objects.link(ob_cylinder004)
scene.collection.objects.link(ob_geosphere001)

# ---- scene / render settings (as saved in the file)
scene.frame_start = 1; scene.frame_end = 250; scene.frame_set(1)
scene.render.engine = 'BLENDER_EEVEE_NEXT'
scene.render.fps = 30
scene.cycles.use_denoising = False
scene.cycles.samples = 128
scene.cycles.sampling_pattern = 'TABULATED_SOBOL'
scene.cycles.use_adaptive_sampling = False
scene.cycles.use_light_tree = False
scene.eevee.use_gtao = True
scene.eevee.gtao_distance = 10.0
scene.view_settings.view_transform = 'Filmic'
bpy.context.view_layer.update()

# ---- added for rendering (the .blend has no active camera and no usable light): camera, sun
cam_auto = bpy.data.cameras.new('AutoCamera')
cam_auto.lens = 50.0
cam_auto.sensor_width = 36.0
cam_auto.clip_end = 1000.0
ob_auto_camera = bpy.data.objects.new('AutoCamera', cam_auto)
scene.collection.objects.link(ob_auto_camera)
ob_auto_camera.location = (0.187317, -0.222054, 0.189044)
ob_auto_camera.rotation_euler = (1.09748, -7.21219e-08, 0.694738)
scene.camera = ob_auto_camera
light_auto_sun = bpy.data.lights.new('AutoSun', 'SUN')
light_auto_sun.energy = 3.0
light_auto_sun.angle = 0.0523599
ob_auto_sun = bpy.data.objects.new('AutoSun', light_auto_sun)
scene.collection.objects.link(ob_auto_sun)
ob_auto_sun.rotation_euler = (0.872665, 0.174533, 0.523599)
bpy.context.view_layer.update()
